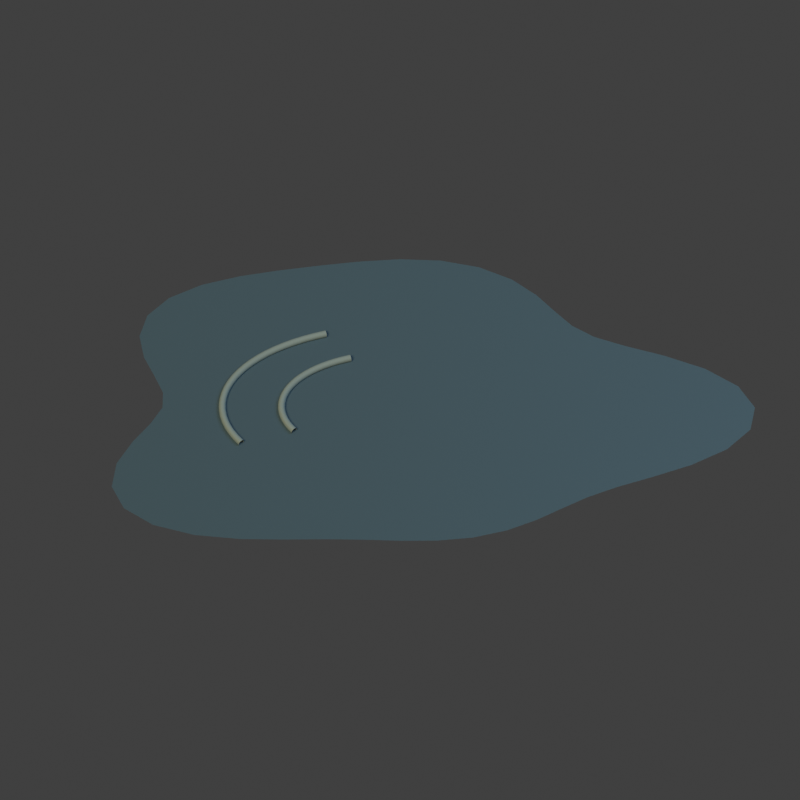 # Source: props_puddle_c.blend  (saved by Blender 5.2.45; exported with 4.5.12 LTS)
import bpy
from mathutils import Matrix  # noqa: F401  (used for matrix-valued properties, if any)

bpy.ops.wm.read_factory_settings(use_empty=True)
scene = bpy.context.scene
scene.name = 'Scene'

# ---- collections
col_collection = bpy.data.collections.new('Collection'); scene.collection.children.link(col_collection)

# ---- materials (node trees are filled in below, after node groups)
mat_rain_water = bpy.data.materials.new('Rain water')
mat_pale_upper_left_edges = bpy.data.materials.new('Pale upper left edges')

# ---- material node trees
mat_rain_water.use_nodes = True; mat_rain_water.node_tree.nodes.clear()
_N = mat_rain_water.node_tree.nodes; _L = mat_rain_water.node_tree.links
n0 = _N.new('ShaderNodeBsdfPrincipled'); n0.name = 'beauty'; n0.location = (-200, 100)
n0.inputs[0].default_value = (0.08866, 0.162, 0.1946, 1.0)
n0.inputs[1].default_value = 0.25
n0.inputs[2].default_value = 0.38
n0.inputs[10].default_value = 0.005
n0.inputs[27].default_value = (0.08866, 0.162, 0.1946, 1.0)
n1 = _N.new('ShaderNodeOutputMaterial'); n1.name = 'Material Output'; n1.location = (200, 100)
n2 = _N.new('ShaderNodeNewGeometry'); n2.name = 'Geometry'; n2.location = (0, 0)
n3 = _N.new('ShaderNodeVectorTransform'); n3.name = 'Vector Transform'; n3.location = (0, 0)
n3.vector_type = 'NORMAL'
n3.convert_to = 'CAMERA'
n4 = _N.new('ShaderNodeVectorMath'); n4.name = 'Vector Math'; n4.location = (0, 0)
n4.operation = 'MULTIPLY'
n4.inputs[1].default_value = (0.5, 0.5, -0.5)
n5 = _N.new('ShaderNodeVectorMath'); n5.name = 'Vector Math.001'; n5.location = (0, 0)
n5.inputs[1].default_value = (0.5, 0.5, 0.5)
n6 = _N.new('ShaderNodeEmission'); n6.name = 'normal'; n6.location = (0, 0)
n7 = _N.new('ShaderNodeEmission'); n7.name = 'mask'; n7.location = (0, 0)
n7.inputs[0].default_value = (0.0, 0.0, 0.0, 1.0)
_L.new(n0.outputs[0], n1.inputs[0])
_L.new(n2.outputs[1], n3.inputs[0])
_L.new(n3.outputs[0], n4.inputs[0])
_L.new(n4.outputs[0], n5.inputs[0])
_L.new(n5.outputs[0], n6.inputs[0])
n1.is_active_output = True
mat_pale_upper_left_edges.use_nodes = True; mat_pale_upper_left_edges.node_tree.nodes.clear()
_N = mat_pale_upper_left_edges.node_tree.nodes; _L = mat_pale_upper_left_edges.node_tree.links
n0 = _N.new('ShaderNodeBsdfPrincipled'); n0.name = 'beauty'; n0.location = (-200, 100)
n0.inputs[0].default_value = (0.2542, 0.3515, 0.3231, 1.0)
n0.inputs[2].default_value = 0.76
n0.inputs[10].default_value = 0.005
n0.inputs[27].default_value = (0.2542, 0.3515, 0.3231, 1.0)
n1 = _N.new('ShaderNodeOutputMaterial'); n1.name = 'Material Output'; n1.location = (200, 100)
n2 = _N.new('ShaderNodeNewGeometry'); n2.name = 'Geometry'; n2.location = (0, 0)
n3 = _N.new('ShaderNodeVectorTransform'); n3.name = 'Vector Transform'; n3.location = (0, 0)
n3.vector_type = 'NORMAL'
n3.convert_to = 'CAMERA'
n4 = _N.new('ShaderNodeVectorMath'); n4.name = 'Vector Math'; n4.location = (0, 0)
n4.operation = 'MULTIPLY'
n4.inputs[1].default_value = (0.5, 0.5, -0.5)
n5 = _N.new('ShaderNodeVectorMath'); n5.name = 'Vector Math.001'; n5.location = (0, 0)
n5.inputs[1].default_value = (0.5, 0.5, 0.5)
n6 = _N.new('ShaderNodeEmission'); n6.name = 'normal'; n6.location = (0, 0)
n7 = _N.new('ShaderNodeEmission'); n7.name = 'mask'; n7.location = (0, 0)
n7.inputs[0].default_value = (0.0, 0.0, 0.0, 1.0)
_L.new(n0.outputs[0], n1.inputs[0])
_L.new(n2.outputs[1], n3.inputs[0])
_L.new(n3.outputs[0], n4.inputs[0])
_L.new(n4.outputs[0], n5.inputs[0])
_L.new(n5.outputs[0], n6.inputs[0])
n1.is_active_output = True

# ---- world
world_world = bpy.data.worlds.new('World'); scene.world = world_world
world_world.use_nodes = True; world_world.node_tree.nodes.clear()
_N = world_world.node_tree.nodes; _L = world_world.node_tree.links
n0 = _N.new('ShaderNodeOutputWorld'); n0.name = 'World Output'; n0.location = (200, 100)
n1 = _N.new('ShaderNodeBackground'); n1.name = 'Background'; n1.location = (-200, 100)
n1.inputs[0].default_value = (0.05088, 0.05088, 0.05088, 1.0)
_L.new(n1.outputs[0], n0.inputs[0])
n0.is_active_output = True
world_world.color = (0.16, 0.16, 0.16)
world_world.sun_shadow_jitter_overblur = 0.0

# ---- cameras
cam_camera_034 = bpy.data.cameras.new('Camera.034')
cam_camera_034.type = 'ORTHO'
cam_camera_034.ortho_scale = 2.7

# ---- lights
light_sun_033 = bpy.data.lights.new('Sun.033', 'SUN')
light_sun_033.color = (1.0, 0.7605, 0.5271)
light_sun_033.angle = 0.4
light_sun_033.energy = 2.0
light_area_033 = bpy.data.lights.new('Area.033', 'AREA')
light_area_033.color = (0.2747, 0.3916, 0.5776)
light_area_033.energy = 350.0
light_area_033.shape = 'DISK'
light_area_033.size = 5.0
light_area_033.size_y = 1.0

# ---- meshes
me_puddle_002 = bpy.data.meshes.new('Puddle.002')
me_puddle_002.from_pydata([(0.0, 0.0, 0.015), (1.198, 0.0, 0.015), (1.142, 0.08721, 0.015), (1.03, 0.16, 0.015), (0.8912, 0.2141, 0.015), (0.7592, 0.2542, 0.015), (0.6549, 0.2915, 0.015), (0.581, 0.337, 0.015), (0.5233, 0.3956, 0.015), (0.4609, 0.463, 0.015), (0.3771, 0.528, 0.015), (0.2671, 0.5781, 0.015), (0.1375, 0.6058, 0.015), (6.454e-17, 0.6114, 0.015), (-0.1366, 0.6018, 0.015), (-0.2704, 0.5852, 0.015), (-0.4041, 0.5659, 0.015), (-0.5391, 0.5416, 0.015), (-0.669, 0.5057, 0.015), (-0.7792, 0.4519, 0.015), (-0.8525, 0.3794, 0.015), (-0.8792, 0.2944, 0.015), (-0.8642, 0.2076, 0.015), (-0.8282, 0.1287, 0.015), (-0.7997, 0.06107, 0.015), (-0.8018, 5.695e-17, 0.015), (-0.8408, -0.0642, 0.015), (-0.9021, -0.1402, 0.015), (-0.9565, -0.2298, 0.015), (-0.9729, -0.3258, 0.015), (-0.9318, -0.4147, 0.015), (-0.8333, -0.4833, 0.015), (-0.6942, -0.5247, 0.015), (-0.5391, -0.5416, 0.015), (-0.3883, -0.5437, 0.015), (-0.2506, -0.5423, 0.015), (-0.1236, -0.5443, 0.015), (-1.738e-16, -0.5486, 0.015), (0.1245, -0.5483, 0.015), (0.2473, -0.5353, 0.015), (0.3613, -0.5058, 0.015), (0.4609, -0.463, 0.015), (0.5485, -0.4146, 0.015), (0.6351, -0.3683, 0.015), (0.7342, -0.3268, 0.015), (0.8529, -0.2856, 0.015), (0.9836, -0.2363, 0.015), (1.104, -0.1715, 0.015), (1.183, -0.09035, 0.015)], [], [(0, 1, 2), (0, 2, 3), (0, 3, 4), (0, 4, 5), (0, 5, 6), (0, 6, 7), (0, 7, 8), (0, 8, 9), (0, 9, 10), (0, 10, 11), (0, 11, 12), (0, 12, 13), (0, 13, 14), (0, 14, 15), (0, 15, 16), (0, 16, 17), (0, 17, 18), (0, 18, 19), (0, 19, 20), (0, 20, 21), (0, 21, 22), (0, 22, 23), (0, 23, 24), (0, 24, 25), (0, 25, 26), (0, 26, 27), (0, 27, 28), (0, 28, 29), (0, 29, 30), (0, 30, 31), (0, 31, 32), (0, 32, 33), (0, 33, 34), (0, 34, 35), (0, 35, 36), (0, 36, 37), (0, 37, 38), (0, 38, 39), (0, 39, 40), (0, 40, 41), (0, 41, 42), (0, 42, 43), (0, 43, 44), (0, 44, 45), (0, 45, 46), (0, 46, 47), (0, 47, 48), (0, 48, 1)])
me_puddle_002.materials.append(mat_rain_water)
me_puddle_002.update()

# ---- curves / text
cu_sculpted_line_115 = bpy.data.curves.new('sculpted_line.115', 'CURVE')
cu_sculpted_line_115.dimensions = '3D'
_sp = cu_sculpted_line_115.splines.new('POLY'); _sp.points.add(23)
_sp.points.foreach_set('co', [-0.1665, 0.2, 0.021, 1.0, -0.1915, 0.1932, 0.021, 1.0, -0.2156, 0.1853, 0.021, 1.0, -0.2386, 0.1766, 0.021, 1.0, -0.2605, 0.167, 0.021, 1.0, -0.2811, 0.1565, 0.021, 1.0, -0.3003, 0.1453, 0.021, 1.0, -0.318, 0.1334, 0.021, 1.0, -0.3342, 0.1209, 0.021, 1.0, -0.3488, 0.1077, 0.021, 1.0, -0.3616, 0.09402, 0.021, 1.0, -0.3727, 0.07988, 0.021, 1.0, -0.3819, 0.06535, 0.021, 1.0, -0.3893, 0.0505, 0.021, 1.0, -0.3948, 0.0354, 0.021, 1.0, -0.3983, 0.02012, 0.021, 1.0, -0.3999, 0.00475, 0.021, 1.0, -0.3995, -0.01065, 0.021, 1.0, -0.3972, -0.02599, 0.021, 1.0, -0.3929, -0.0412, 0.021, 1.0, -0.3867, -0.05622, 0.021, 1.0, -0.3786, -0.07096, 0.021, 1.0, -0.3687, -0.08535, 0.021, 1.0, -0.3569, -0.09932, 0.021, 1.0])
_sp.resolution_u = 2
cu_sculpted_line_115.materials.append(mat_pale_upper_left_edges)
cu_sculpted_line_115.bevel_resolution = 3
cu_sculpted_line_115.bevel_depth = 0.012
cu_sculpted_line_115.resolution_u = 2
cu_sculpted_line_115.fill_mode = 'FULL'
cu_sculpted_line_116 = bpy.data.curves.new('sculpted_line.116', 'CURVE')
cu_sculpted_line_116.dimensions = '3D'
_sp = cu_sculpted_line_116.splines.new('POLY'); _sp.points.add(23)
_sp.points.foreach_set('co', [-0.2497, 0.3001, 0.021, 1.0, -0.2872, 0.2897, 0.021, 1.0, -0.3234, 0.278, 0.021, 1.0, -0.3579, 0.2648, 0.021, 1.0, -0.3907, 0.2504, 0.021, 1.0, -0.4216, 0.2348, 0.021, 1.0, -0.4505, 0.218, 0.021, 1.0, -0.4771, 0.2001, 0.021, 1.0, -0.5014, 0.1813, 0.021, 1.0, -0.5232, 0.1616, 0.021, 1.0, -0.5424, 0.141, 0.021, 1.0, -0.5591, 0.1198, 0.021, 1.0, -0.5729, 0.09802, 0.021, 1.0, -0.584, 0.07574, 0.021, 1.0, -0.5922, 0.05309, 0.021, 1.0, -0.5975, 0.03018, 0.021, 1.0, -0.5999, 0.007125, 0.021, 1.0, -0.5993, -0.01597, 0.021, 1.0, -0.5958, -0.03898, 0.021, 1.0, -0.5894, -0.06181, 0.021, 1.0, -0.5801, -0.08433, 0.021, 1.0, -0.5679, -0.1064, 0.021, 1.0, -0.553, -0.128, 0.021, 1.0, -0.5354, -0.149, 0.021, 1.0])
_sp.resolution_u = 2
cu_sculpted_line_116.materials.append(mat_pale_upper_left_edges)
cu_sculpted_line_116.bevel_resolution = 3
cu_sculpted_line_116.bevel_depth = 0.012
cu_sculpted_line_116.resolution_u = 2
cu_sculpted_line_116.fill_mode = 'FULL'

# ---- objects
ob_camera = bpy.data.objects.new('Camera', cam_camera_034)
ob_warm_key = bpy.data.objects.new('Warm key', light_sun_033)
ob_cool_fill = bpy.data.objects.new('Cool fill', light_area_033)
ob_puddle = bpy.data.objects.new('Puddle', me_puddle_002)
ob_sculpted_line = bpy.data.objects.new('sculpted_line', cu_sculpted_line_115)
ob_sculpted_line_001 = bpy.data.objects.new('sculpted_line.001', cu_sculpted_line_116)

# ---- transforms, parenting, visibility, modifiers, constraints
ob_camera.location = (0.0, -5.708, 8.211)
ob_camera.rotation_euler = (0.6109, -0.0, 0.0)
ob_warm_key.location = (-4.0, -4.0, 8.0)
ob_warm_key.rotation_euler = (0.6155, -4.624e-08, -0.7854)
ob_cool_fill.location = (4.0, 1.0, 6.0)
ob_cool_fill.rotation_euler = (0.6021, 1.819e-08, 1.816)
ob_puddle.location = (0.0, 0.0, 0.0)
ob_sculpted_line.location = (0.0, 0.0, 0.0)
ob_sculpted_line_001.location = (0.0, 0.0, 0.0)

# ---- collection membership
col_collection.objects.link(ob_camera)
col_collection.objects.link(ob_warm_key)
col_collection.objects.link(ob_cool_fill)
col_collection.objects.link(ob_puddle)
col_collection.objects.link(ob_sculpted_line)
col_collection.objects.link(ob_sculpted_line_001)

# ---- scene / render settings (as saved in the file)
scene.camera = ob_camera
scene.frame_start = 1; scene.frame_end = 250; scene.frame_set(1)
scene.render.engine = 'BLENDER_EEVEE_NEXT'
scene.render.resolution_x = 384
scene.render.resolution_y = 384
scene.render.film_transparent = True
scene.render.bake_bias = 0.0
scene.render.bake_samples = 0
scene.render.compositor_device = 'GPU'
scene.eevee.use_volume_custom_range = False
scene.eevee.fast_gi_thickness_near = 0.1
scene.eevee.fast_gi_thickness_far = 0.0
scene.eevee.ray_tracing_options.screen_trace_thickness = 0.1
scene.view_settings.view_transform = 'Standard'
bpy.context.view_layer.update()
